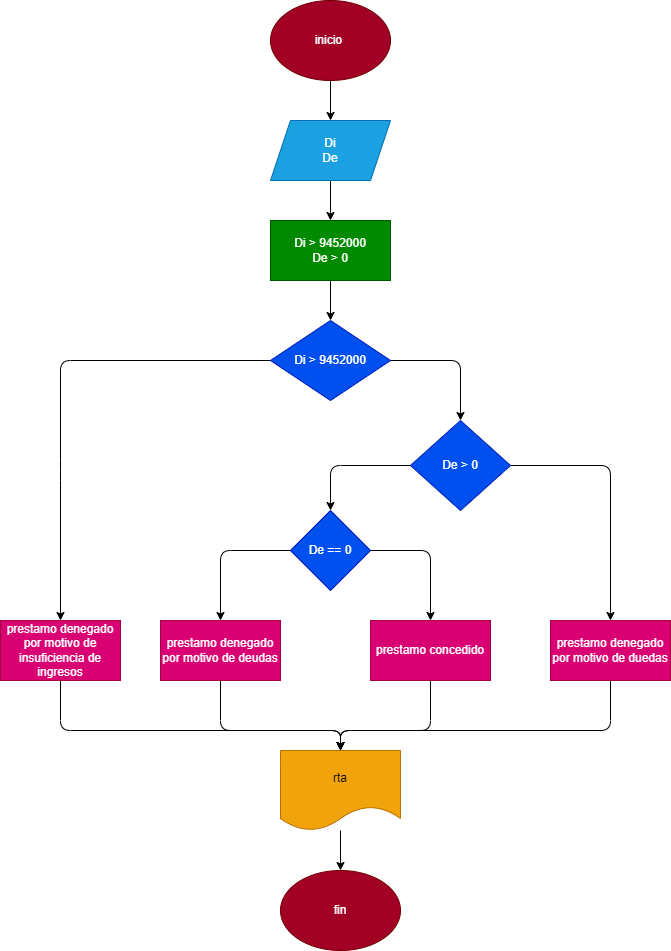

The diagram above was exported from draw.io. Its source (the exported page's mxGraphModel, read from the mxfile embedded in the PNG):
<mxGraphModel dx="810" dy="612" grid="1" gridSize="10" guides="1" tooltips="1" connect="1" arrows="1" fold="1" page="1" pageScale="1" pageWidth="850" pageHeight="1100" math="0" shadow="0">
  <root>
    <mxCell id="0" />
    <mxCell id="1" parent="0" />
    <mxCell id="4" value="" style="edgeStyle=none;html=1;" edge="1" parent="1" source="2" target="3">
      <mxGeometry relative="1" as="geometry" />
    </mxCell>
    <mxCell id="2" value="inicio&amp;nbsp;" style="ellipse;whiteSpace=wrap;html=1;fillColor=#a20025;fontColor=#ffffff;strokeColor=#6F0000;" vertex="1" parent="1">
      <mxGeometry x="320" y="60" width="120" height="80" as="geometry" />
    </mxCell>
    <mxCell id="6" value="" style="edgeStyle=none;html=1;" edge="1" parent="1" source="3" target="5">
      <mxGeometry relative="1" as="geometry" />
    </mxCell>
    <mxCell id="3" value="Di&lt;br&gt;De" style="shape=parallelogram;perimeter=parallelogramPerimeter;whiteSpace=wrap;html=1;fixedSize=1;fillColor=#1ba1e2;fontColor=#ffffff;strokeColor=#006EAF;" vertex="1" parent="1">
      <mxGeometry x="320" y="180" width="120" height="60" as="geometry" />
    </mxCell>
    <mxCell id="8" value="" style="edgeStyle=none;html=1;" edge="1" parent="1" source="5" target="7">
      <mxGeometry relative="1" as="geometry" />
    </mxCell>
    <mxCell id="5" value="Di &amp;gt; 9452000&lt;br&gt;De &amp;gt; 0" style="whiteSpace=wrap;html=1;fillColor=#008a00;fontColor=#ffffff;strokeColor=#005700;" vertex="1" parent="1">
      <mxGeometry x="320" y="280" width="120" height="60" as="geometry" />
    </mxCell>
    <mxCell id="10" value="" style="edgeStyle=none;html=1;exitX=1;exitY=0.5;exitDx=0;exitDy=0;entryX=0.5;entryY=0;entryDx=0;entryDy=0;" edge="1" parent="1" source="7" target="9">
      <mxGeometry relative="1" as="geometry">
        <Array as="points">
          <mxPoint x="510" y="420" />
        </Array>
      </mxGeometry>
    </mxCell>
    <mxCell id="21" value="" style="edgeStyle=none;html=1;exitX=0;exitY=0.5;exitDx=0;exitDy=0;" edge="1" parent="1" source="7" target="20">
      <mxGeometry relative="1" as="geometry">
        <Array as="points">
          <mxPoint x="110" y="420" />
          <mxPoint x="110" y="530" />
        </Array>
      </mxGeometry>
    </mxCell>
    <mxCell id="7" value="Di &amp;gt; 9452000" style="rhombus;whiteSpace=wrap;html=1;fillColor=#0050ef;fontColor=#ffffff;strokeColor=#001DBC;" vertex="1" parent="1">
      <mxGeometry x="320" y="380" width="120" height="80" as="geometry" />
    </mxCell>
    <mxCell id="12" value="" style="edgeStyle=none;html=1;exitX=1;exitY=0.5;exitDx=0;exitDy=0;entryX=0.5;entryY=0;entryDx=0;entryDy=0;" edge="1" parent="1" source="9" target="11">
      <mxGeometry relative="1" as="geometry">
        <Array as="points">
          <mxPoint x="660" y="525" />
        </Array>
      </mxGeometry>
    </mxCell>
    <mxCell id="14" value="" style="edgeStyle=none;html=1;exitX=0;exitY=0.5;exitDx=0;exitDy=0;entryX=0.5;entryY=0;entryDx=0;entryDy=0;" edge="1" parent="1" source="9" target="15">
      <mxGeometry relative="1" as="geometry">
        <mxPoint x="380" y="610" as="targetPoint" />
        <Array as="points">
          <mxPoint x="380" y="525" />
        </Array>
      </mxGeometry>
    </mxCell>
    <mxCell id="9" value="De &amp;gt; 0" style="rhombus;whiteSpace=wrap;html=1;fillColor=#0050ef;fontColor=#ffffff;strokeColor=#001DBC;" vertex="1" parent="1">
      <mxGeometry x="460" y="480" width="100" height="90" as="geometry" />
    </mxCell>
    <mxCell id="28" style="edgeStyle=none;html=1;entryX=0.5;entryY=0;entryDx=0;entryDy=0;" edge="1" parent="1" source="11" target="22">
      <mxGeometry relative="1" as="geometry">
        <Array as="points">
          <mxPoint x="660" y="790" />
          <mxPoint x="390" y="790" />
        </Array>
      </mxGeometry>
    </mxCell>
    <mxCell id="11" value="prestamo denegado por motivo de duedas" style="whiteSpace=wrap;html=1;fillColor=#d80073;fontColor=#ffffff;strokeColor=#A50040;" vertex="1" parent="1">
      <mxGeometry x="600" y="680" width="120" height="60" as="geometry" />
    </mxCell>
    <mxCell id="17" value="" style="edgeStyle=none;html=1;exitX=1;exitY=0.5;exitDx=0;exitDy=0;entryX=0.5;entryY=0;entryDx=0;entryDy=0;" edge="1" parent="1" source="15" target="16">
      <mxGeometry relative="1" as="geometry">
        <Array as="points">
          <mxPoint x="480" y="610" />
        </Array>
      </mxGeometry>
    </mxCell>
    <mxCell id="18" style="edgeStyle=none;html=1;entryX=0.5;entryY=0;entryDx=0;entryDy=0;exitX=0;exitY=0.5;exitDx=0;exitDy=0;" edge="1" parent="1" source="15" target="19">
      <mxGeometry relative="1" as="geometry">
        <mxPoint x="270" y="680" as="targetPoint" />
        <Array as="points">
          <mxPoint x="270" y="610" />
        </Array>
      </mxGeometry>
    </mxCell>
    <mxCell id="15" value="De == 0" style="rhombus;whiteSpace=wrap;html=1;fillColor=#0050ef;fontColor=#ffffff;strokeColor=#001DBC;" vertex="1" parent="1">
      <mxGeometry x="340" y="570" width="80" height="80" as="geometry" />
    </mxCell>
    <mxCell id="27" style="edgeStyle=none;html=1;entryX=0.5;entryY=0;entryDx=0;entryDy=0;" edge="1" parent="1" source="16" target="22">
      <mxGeometry relative="1" as="geometry">
        <Array as="points">
          <mxPoint x="480" y="790" />
          <mxPoint x="390" y="790" />
        </Array>
      </mxGeometry>
    </mxCell>
    <mxCell id="16" value="prestamo concedido" style="whiteSpace=wrap;html=1;fillColor=#d80073;fontColor=#ffffff;strokeColor=#A50040;" vertex="1" parent="1">
      <mxGeometry x="420" y="680" width="120" height="60" as="geometry" />
    </mxCell>
    <mxCell id="26" style="edgeStyle=none;html=1;entryX=0.5;entryY=0;entryDx=0;entryDy=0;" edge="1" parent="1" source="19" target="22">
      <mxGeometry relative="1" as="geometry">
        <Array as="points">
          <mxPoint x="270" y="790" />
          <mxPoint x="390" y="790" />
        </Array>
      </mxGeometry>
    </mxCell>
    <mxCell id="19" value="prestamo denegado por motivo de deudas" style="rounded=0;whiteSpace=wrap;html=1;fillColor=#d80073;fontColor=#ffffff;strokeColor=#A50040;" vertex="1" parent="1">
      <mxGeometry x="210" y="680" width="120" height="60" as="geometry" />
    </mxCell>
    <mxCell id="25" style="edgeStyle=none;html=1;entryX=0.5;entryY=0;entryDx=0;entryDy=0;" edge="1" parent="1" source="20" target="22">
      <mxGeometry relative="1" as="geometry">
        <Array as="points">
          <mxPoint x="110" y="790" />
          <mxPoint x="390" y="790" />
        </Array>
      </mxGeometry>
    </mxCell>
    <mxCell id="20" value="prestamo denegado por motivo de insuficiencia de ingresos" style="whiteSpace=wrap;html=1;fillColor=#d80073;fontColor=#ffffff;strokeColor=#A50040;" vertex="1" parent="1">
      <mxGeometry x="50" y="680" width="120" height="60" as="geometry" />
    </mxCell>
    <mxCell id="24" value="" style="edgeStyle=none;html=1;" edge="1" parent="1" source="22" target="23">
      <mxGeometry relative="1" as="geometry" />
    </mxCell>
    <mxCell id="22" value="rta" style="shape=document;whiteSpace=wrap;html=1;boundedLbl=1;fillColor=#f0a30a;fontColor=#000000;strokeColor=#BD7000;" vertex="1" parent="1">
      <mxGeometry x="330" y="810" width="120" height="80" as="geometry" />
    </mxCell>
    <mxCell id="23" value="fin" style="ellipse;whiteSpace=wrap;html=1;fillColor=#a20025;fontColor=#ffffff;strokeColor=#6F0000;" vertex="1" parent="1">
      <mxGeometry x="330" y="930" width="120" height="80" as="geometry" />
    </mxCell>
  </root>
</mxGraphModel>